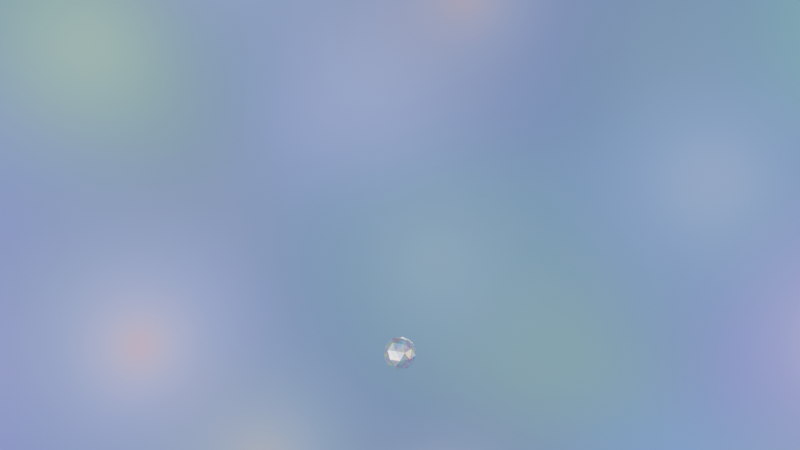 # Source: blend.blend  (saved by Blender 4.2.66; exported with 4.5.12 LTS)
import bpy
from mathutils import Matrix  # noqa: F401  (used for matrix-valued properties, if any)

bpy.ops.wm.read_factory_settings(use_empty=True)
scene = bpy.context.scene
scene.name = 'Scene'

# ---- collections
col_collection = bpy.data.collections.new('Collection'); scene.collection.children.link(col_collection)

# ---- materials (node trees are filled in below, after node groups)
mat_002 = bpy.data.materials.new('材质.002')
mat_001 = bpy.data.materials.new('材质.001')

# ---- material node trees
mat_002.use_nodes = True; mat_002.node_tree.nodes.clear()
_N = mat_002.node_tree.nodes; _L = mat_002.node_tree.links
n0 = _N.new('ShaderNodeBsdfPrincipled'); n0.name = '原理化 BSDF'; n0.location = (10, 300)
n0.inputs[1].default_value = 1.0
n1 = _N.new('ShaderNodeOutputMaterial'); n1.name = '材质输出'; n1.location = (300, 300)
n2 = _N.new('ShaderNodeTexNoise'); n2.name = '噪波纹理'; n2.location = (-204, 299)
_L.new(n0.outputs[0], n1.inputs[0])
_L.new(n2.outputs[1], n0.inputs[0])
n1.is_active_output = True
mat_001.use_nodes = True; mat_001.node_tree.nodes.clear()
_N = mat_001.node_tree.nodes; _L = mat_001.node_tree.links
n0 = _N.new('ShaderNodeBsdfPrincipled'); n0.name = '原理化 BSDF'; n0.location = (10, 300)
n0.inputs[1].default_value = 1.0
n0.inputs[2].default_value = 0.05
n0.inputs[3].default_value = 1.3
n0.inputs[18].default_value = 1.0
n1 = _N.new('ShaderNodeOutputMaterial'); n1.name = '材质输出'; n1.location = (300, 300)
_L.new(n0.outputs[0], n1.inputs[0])
n1.is_active_output = True

# ---- world
world_world = bpy.data.worlds.new('World'); scene.world = world_world
world_world.use_nodes = True; world_world.node_tree.nodes.clear()
_N = world_world.node_tree.nodes; _L = world_world.node_tree.links
n0 = _N.new('ShaderNodeOutputWorld'); n0.name = 'World Output'; n0.location = (300, 300)
n1 = _N.new('ShaderNodeTexVoronoi'); n1.name = '沃罗诺伊纹理'; n1.location = (-185, 298)
n1.feature = 'SMOOTH_F1'
n2 = _N.new('ShaderNodeTexSky'); n2.name = '天空纹理'; n2.location = (44, 292)
n2.sky_type = 'PREETHAM'
n3 = _N.new('ShaderNodeMix'); n3.name = '混合'; n3.location = (249, 188)
n3.data_type = 'RGBA'
n3.blend_type = 'MULTIPLY'
_L.new(n3.outputs[2], n0.inputs[0])
_L.new(n1.outputs[1], n3.inputs[7])
_L.new(n2.outputs[0], n3.inputs[6])
_L.new(n1.outputs[0], n2.inputs[0])
n0.is_active_output = True
world_world.color = (0.05088, 0.05088, 0.05088)
world_world.sun_shadow_jitter_overblur = 0.0

# ---- cameras
cam_camera = bpy.data.cameras.new('Camera')
cam_camera.clip_end = 100.0
cam_camera.ortho_scale = 7.314

# ---- lights
light_x = bpy.data.lights.new('日光', 'SUN')
light_x_1 = bpy.data.lights.new('面光', 'AREA')
light_x_1.energy = 1000.0
light_x_1.size = 2.0
light_x_1.size_y = 2.0
light_001 = bpy.data.lights.new('面光.001', 'AREA')
light_001.energy = 1000.0
light_001.size = 2.0
light_001.size_y = 2.0

# ---- meshes
me_x = bpy.data.meshes.new('棱角球')
me_x.from_pydata([(0.0, 0.0, -0.1), (0.07236, -0.05257, -0.04472), (-0.02764, -0.08506, -0.04472), (-0.08944, 0.0, -0.04472), (-0.02764, 0.08506, -0.04472), (0.07236, 0.05257, -0.04472), (0.02764, -0.08506, 0.04472), (-0.07236, -0.05257, 0.04472), (-0.07236, 0.05257, 0.04472), (0.02764, 0.08506, 0.04472), (0.08944, 0.0, 0.04472), (0.0, 0.0, 0.1), (-0.01625, -0.05, -0.08507), (0.04253, -0.0309, -0.08507), (0.02629, -0.0809, -0.05257), (0.08506, 0.0, -0.05257), (0.04253, 0.0309, -0.08507), (-0.05257, 0.0, -0.08507), (-0.06882, -0.05, -0.05257), (-0.01625, 0.05, -0.08507), (-0.06882, 0.05, -0.05257), (0.02629, 0.0809, -0.05257), (0.09511, -0.0309, 0.0), (0.09511, 0.0309, 0.0), (0.0, -0.1, 0.0), (0.05878, -0.0809, 0.0), (-0.09511, -0.0309, 0.0), (-0.05878, -0.0809, 0.0), (-0.05878, 0.0809, 0.0), (-0.09511, 0.0309, 0.0), (0.05878, 0.0809, 0.0), (0.0, 0.1, 0.0), (0.06882, -0.05, 0.05257), (-0.02629, -0.0809, 0.05257), (-0.08506, 0.0, 0.05257), (-0.02629, 0.0809, 0.05257), (0.06882, 0.05, 0.05257), (0.01625, -0.05, 0.08507), (0.05257, 0.0, 0.08507), (-0.04253, -0.0309, 0.08507), (-0.04253, 0.0309, 0.08507), (0.01625, 0.05, 0.08507)], [], [(0, 13, 12), (1, 13, 15), (0, 12, 17), (0, 17, 19), (0, 19, 16), (1, 15, 22), (2, 14, 24), (3, 18, 26), (4, 20, 28), (5, 21, 30), (1, 22, 25), (2, 24, 27), (3, 26, 29), (4, 28, 31), (5, 30, 23), (6, 32, 37), (7, 33, 39), (8, 34, 40), (9, 35, 41), (10, 36, 38), (38, 41, 11), (38, 36, 41), (36, 9, 41), (41, 40, 11), (41, 35, 40), (35, 8, 40), (40, 39, 11), (40, 34, 39), (34, 7, 39), (39, 37, 11), (39, 33, 37), (33, 6, 37), (37, 38, 11), (37, 32, 38), (32, 10, 38), (23, 36, 10), (23, 30, 36), (30, 9, 36), (31, 35, 9), (31, 28, 35), (28, 8, 35), (29, 34, 8), (29, 26, 34), (26, 7, 34), (27, 33, 7), (27, 24, 33), (24, 6, 33), (25, 32, 6), (25, 22, 32), (22, 10, 32), (30, 31, 9), (30, 21, 31), (21, 4, 31), (28, 29, 8), (28, 20, 29), (20, 3, 29), (26, 27, 7), (26, 18, 27), (18, 2, 27), (24, 25, 6), (24, 14, 25), (14, 1, 25), (22, 23, 10), (22, 15, 23), (15, 5, 23), (16, 21, 5), (16, 19, 21), (19, 4, 21), (19, 20, 4), (19, 17, 20), (17, 3, 20), (17, 18, 3), (17, 12, 18), (12, 2, 18), (15, 16, 5), (15, 13, 16), (13, 0, 16), (12, 14, 2), (12, 13, 14), (13, 1, 14)])
_uv = me_x.uv_layers.new(name='UV 贴图')
_uv.uv.foreach_set('vector', [0.1818, 0.0, 0.2273, 0.07873, 0.1364, 0.07873, 0.2727, 0.1575, 0.3182, 0.07873, 0.3636, 0.1575, 0.9091, 0.0, 0.9545, 0.07873, 0.8636, 0.07873, 0.7273, 0.0, 0.7727, 0.07873, 0.6818, 0.07873, 0.5455, 0.0, 0.5909, 0.07873, 0.5, 0.07873, 0.2727, 0.1575, 0.3636, 0.1575, 0.3182, 0.2362, 0.09091, 0.1575, 0.1818, 0.1575, 0.1364, 0.2362, 0.8182, 0.1575, 0.9091, 0.1575, 0.8636, 0.2362, 0.6364, 0.1575, 0.7273, 0.1575, 0.6818, 0.2362, 0.4545, 0.1575, 0.5455, 0.1575, 0.5, 0.2362, 0.2727, 0.1575, 0.3182, 0.2362, 0.2273, 0.2362, 0.09091, 0.1575, 0.1364, 0.2362, 0.04546, 0.2362, 0.8182, 0.1575, 0.8636, 0.2362, 0.7727, 0.2362, 0.6364, 0.1575, 0.6818, 0.2362, 0.5909, 0.2362, 0.4545, 0.1575, 0.5, 0.2362, 0.4091, 0.2362, 0.1818, 0.3149, 0.2727, 0.3149, 0.2273, 0.3937, 0.0, 0.3149, 0.09091, 0.3149, 0.04546, 0.3937, 0.7273, 0.3149, 0.8182, 0.3149, 0.7727, 0.3937, 0.5455, 0.3149, 0.6364, 0.3149, 0.5909, 0.3937, 0.3636, 0.3149, 0.4545, 0.3149, 0.4091, 0.3937, 0.4091, 0.3937, 0.5, 0.3937, 0.4545, 0.4724, 0.4091, 0.3937, 0.4545, 0.3149, 0.5, 0.3937, 0.4545, 0.3149, 0.5455, 0.3149, 0.5, 0.3937, 0.5909, 0.3937, 0.6818, 0.3937, 0.6364, 0.4724, 0.5909, 0.3937, 0.6364, 0.3149, 0.6818, 0.3937, 0.6364, 0.3149, 0.7273, 0.3149, 0.6818, 0.3937, 0.7727, 0.3937, 0.8636, 0.3937, 0.8182, 0.4724, 0.7727, 0.3937, 0.8182, 0.3149, 0.8636, 0.3937, 0.8182, 0.3149, 0.9091, 0.3149, 0.8636, 0.3937, 0.04546, 0.3937, 0.1364, 0.3937, 0.09091, 0.4724, 0.04546, 0.3937, 0.09091, 0.3149, 0.1364, 0.3937, 0.09091, 0.3149, 0.1818, 0.3149, 0.1364, 0.3937, 0.2273, 0.3937, 0.3182, 0.3937, 0.2727, 0.4724, 0.2273, 0.3937, 0.2727, 0.3149, 0.3182, 0.3937, 0.2727, 0.3149, 0.3636, 0.3149, 0.3182, 0.3937, 0.4091, 0.2362, 0.4545, 0.3149, 0.3636, 0.3149, 0.4091, 0.2362, 0.5, 0.2362, 0.4545, 0.3149, 0.5, 0.2362, 0.5455, 0.3149, 0.4545, 0.3149, 0.5909, 0.2362, 0.6364, 0.3149, 0.5455, 0.3149, 0.5909, 0.2362, 0.6818, 0.2362, 0.6364, 0.3149, 0.6818, 0.2362, 0.7273, 0.3149, 0.6364, 0.3149, 0.7727, 0.2362, 0.8182, 0.3149, 0.7273, 0.3149, 0.7727, 0.2362, 0.8636, 0.2362, 0.8182, 0.3149, 0.8636, 0.2362, 0.9091, 0.3149, 0.8182, 0.3149, 0.04546, 0.2362, 0.09091, 0.3149, 0.0, 0.3149, 0.04546, 0.2362, 0.1364, 0.2362, 0.09091, 0.3149, 0.1364, 0.2362, 0.1818, 0.3149, 0.09091, 0.3149, 0.2273, 0.2362, 0.2727, 0.3149, 0.1818, 0.3149, 0.2273, 0.2362, 0.3182, 0.2362, 0.2727, 0.3149, 0.3182, 0.2362, 0.3636, 0.3149, 0.2727, 0.3149, 0.5, 0.2362, 0.5909, 0.2362, 0.5455, 0.3149, 0.5, 0.2362, 0.5455, 0.1575, 0.5909, 0.2362, 0.5455, 0.1575, 0.6364, 0.1575, 0.5909, 0.2362, 0.6818, 0.2362, 0.7727, 0.2362, 0.7273, 0.3149, 0.6818, 0.2362, 0.7273, 0.1575, 0.7727, 0.2362, 0.7273, 0.1575, 0.8182, 0.1575, 0.7727, 0.2362, 0.8636, 0.2362, 0.9545, 0.2362, 0.9091, 0.3149, 0.8636, 0.2362, 0.9091, 0.1575, 0.9545, 0.2362, 0.9091, 0.1575, 1.0, 0.1575, 0.9545, 0.2362, 0.1364, 0.2362, 0.2273, 0.2362, 0.1818, 0.3149, 0.1364, 0.2362, 0.1818, 0.1575, 0.2273, 0.2362, 0.1818, 0.1575, 0.2727, 0.1575, 0.2273, 0.2362, 0.3182, 0.2362, 0.4091, 0.2362, 0.3636, 0.3149, 0.3182, 0.2362, 0.3636, 0.1575, 0.4091, 0.2362, 0.3636, 0.1575, 0.4545, 0.1575, 0.4091, 0.2362, 0.5, 0.07873, 0.5455, 0.1575, 0.4545, 0.1575, 0.5, 0.07873, 0.5909, 0.07873, 0.5455, 0.1575, 0.5909, 0.07873, 0.6364, 0.1575, 0.5455, 0.1575, 0.6818, 0.07873, 0.7273, 0.1575, 0.6364, 0.1575, 0.6818, 0.07873, 0.7727, 0.07873, 0.7273, 0.1575, 0.7727, 0.07873, 0.8182, 0.1575, 0.7273, 0.1575, 0.8636, 0.07873, 0.9091, 0.1575, 0.8182, 0.1575, 0.8636, 0.07873, 0.9545, 0.07873, 0.9091, 0.1575, 0.9545, 0.07873, 1.0, 0.1575, 0.9091, 0.1575, 0.3636, 0.1575, 0.4091, 0.07873, 0.4545, 0.1575, 0.3636, 0.1575, 0.3182, 0.07873, 0.4091, 0.07873, 0.3182, 0.07873, 0.3636, 0.0, 0.4091, 0.07873, 0.1364, 0.07873, 0.1818, 0.1575, 0.09091, 0.1575, 0.1364, 0.07873, 0.2273, 0.07873, 0.1818, 0.1575, 0.2273, 0.07873, 0.2727, 0.1575, 0.1818, 0.1575])
me_x.materials.append(mat_002)
me_x.update()

# ---- curves / text
cu_x = bpy.data.curves.new('贝塞尔圆环', 'CURVE')
cu_x.dimensions = '3D'
_sp = cu_x.splines.new('BEZIER'); _sp.bezier_points.add(3)
_sp.bezier_points.foreach_set('co', [-1.0, 0.0, 0.0, 0.0, 1.0, 0.0, 1.0, 0.0, 0.0, 0.0, -1.0, 0.0])
_sp.bezier_points.foreach_set('handle_left', [-1.0, -0.5521, 0.0, -0.5521, 1.0, 0.0, 1.0, 0.5521, 0.0, 0.5521, -1.0, 0.0])
_sp.bezier_points.foreach_set('handle_right', [-1.0, 0.5521, 0.0, 0.5521, 1.0, 0.0, 1.0, -0.5521, 0.0, -0.5521, -1.0, 0.0])
for _p, _l, _r in zip(_sp.bezier_points, ['AUTO', 'AUTO', 'AUTO', 'AUTO'], ['AUTO', 'AUTO', 'AUTO', 'AUTO']): _p.handle_left_type = _l; _p.handle_right_type = _r
_sp.order_u = 0
_sp.order_v = 0
_sp.use_cyclic_u = True
cu_x.use_path = True
cu_x.fill_mode = 'FULL'
cu_001 = bpy.data.curves.new('贝塞尔圆环.001', 'CURVE')
cu_001.dimensions = '3D'
_sp = cu_001.splines.new('BEZIER'); _sp.bezier_points.add(3)
_sp.bezier_points.foreach_set('co', [-2.0, 0.0, 0.0, 0.0, 2.0, 0.0, 2.0, 0.0, 0.0, 0.0, -2.0, 0.0])
_sp.bezier_points.foreach_set('handle_left', [-2.0, -1.104, 0.0, -1.104, 2.0, 0.0, 2.0, 1.104, 0.0, 1.104, -2.0, 0.0])
_sp.bezier_points.foreach_set('handle_right', [-2.0, 1.104, 0.0, 1.104, 2.0, 0.0, 2.0, -1.104, 0.0, -1.104, -2.0, 0.0])
for _p, _l, _r in zip(_sp.bezier_points, ['AUTO', 'AUTO', 'AUTO', 'AUTO'], ['AUTO', 'AUTO', 'AUTO', 'AUTO']): _p.handle_left_type = _l; _p.handle_right_type = _r
_sp.order_u = 0
_sp.order_v = 0
_sp.use_cyclic_u = True
cu_001.use_path = True
cu_001.fill_mode = 'FULL'

# ---- objects
ob_camera = bpy.data.objects.new('Camera', cam_camera)
ob_x = bpy.data.objects.new('贝塞尔圆环', cu_x)
ob_x_1 = bpy.data.objects.new('棱角球', me_x)
ob_001 = bpy.data.objects.new('贝塞尔圆环.001', cu_001)
ob_x_2 = bpy.data.objects.new('融球', None)
ob_x_3 = bpy.data.objects.new('日光', light_x)
ob_x_4 = bpy.data.objects.new('面光', light_x_1)
ob_001_1 = bpy.data.objects.new('面光.001', light_001)

# ---- transforms, parenting, visibility, modifiers, constraints
ob_camera.location = (0.0, -9.0, 3.0)
ob_camera.rotation_euler = (1.222, -0.0, 0.0)
ob_camera.lock_rotations_4d = False
ob_camera.empty_display_type = 'ARROWS'
ob_camera.color = (0.0, 0.0, 0.0, 0.0)
ob_camera.display_type = 'WIRE'
ob_camera.lineart.crease_threshold = 0.0
ob_x.location = (0.0, 0.0, 0.0)
ob_x.scale = (2.0, 2.0, 2.0)
ob_x_1.location = (0.0, -3.0, 0.0)
_m = ob_x_1.modifiers.new('粒子系统', 'PARTICLE_SYSTEM')
ob_001.location = (0.0, 0.0, 0.0)
ob_x_2.location = (0.0, 0.0, 0.0)
ob_x_2.empty_image_offset = (0.0, 0.0)
ob_x_3.location = (-4.041, -4.349, 1.918)
ob_x_3.rotation_euler = (1.139, -0.762, -0.3704)
ob_x_4.location = (11.96, -4.971, 2.408)
ob_x_4.rotation_euler = (0.7879, 1.373, 0.4172)
ob_001_1.location = (4.63, 11.32, 2.408)
ob_001_1.rotation_euler = (-1.062, 1.178, 0.1152)

# ---- collection membership
col_collection.objects.link(ob_camera)
col_collection.objects.link(ob_x)
col_collection.objects.link(ob_x_1)
col_collection.objects.link(ob_001)
col_collection.objects.link(ob_x_2)
col_collection.objects.link(ob_x_3)
col_collection.objects.link(ob_x_4)
col_collection.objects.link(ob_001_1)

# ---- scene / render settings (as saved in the file)
scene.camera = ob_camera
scene.frame_start = 1; scene.frame_end = 1200; scene.frame_set(1)
scene.render.engine = 'CYCLES'
scene.render.image_settings.file_format = 'FFMPEG'
scene.render.image_settings.color_mode = 'RGB'
scene.render.resolution_x = 3840
scene.render.resolution_y = 2160
scene.render.fps = 60
scene.cycles.denoising_use_gpu = True
scene.cycles.samples = 64
scene.cycles.use_fast_gi = True
scene.cycles.ao_bounces = 3
scene.cycles.ao_bounces_render = 3
scene.cycles.use_auto_tile = False
scene.eevee.ray_tracing_method = 'PROBE'
scene.eevee.ray_tracing_options.resolution_scale = '1'
scene.eevee.ray_tracing_options.trace_max_roughness = 1.0
scene.eevee.use_raytracing = True
bpy.context.view_layer.update()
